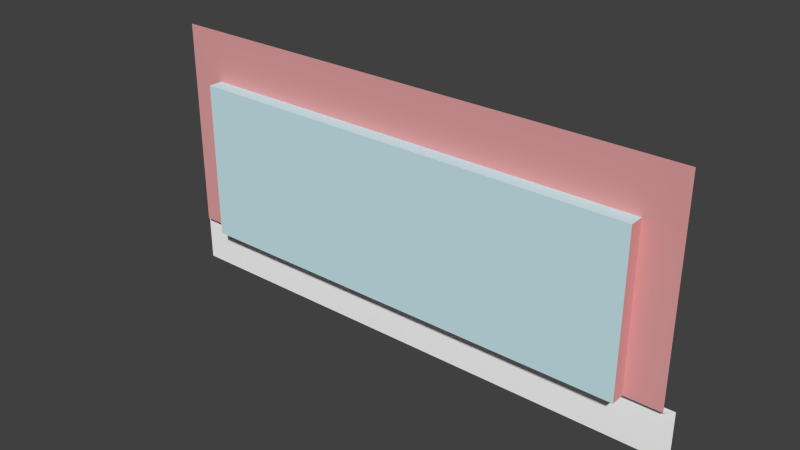 # Source: building-bigWindowsAllAround.blend  (saved by Blender 2.73.0; exported with 4.5.12 LTS)
import bpy
from mathutils import Matrix  # noqa: F401  (used for matrix-valued properties, if any)

bpy.ops.wm.read_factory_settings(use_empty=True)
scene = bpy.context.scene
scene.name = 'Scene'

# ---- collections
col_collection_1 = bpy.data.collections.new('Collection 1'); scene.collection.children.link(col_collection_1)

# ---- materials (node trees are filled in below, after node groups)
mat_brick_re = bpy.data.materials.new('Brick_Re')
mat_brick_re.alpha_threshold = 0.0
mat_brick_re.use_transparent_shadow = False
mat_brick_re.diffuse_color = (0.7765, 0.3647, 0.3647, 1.0)
mat_brick_re.specular_color = (0.3294, 0.3294, 0.3294)
mat_brick_re.roughness = 0.5
mat_frontcol_006 = bpy.data.materials.new('FrontCol.006')
mat_frontcol_006.alpha_threshold = 0.0
mat_frontcol_006.use_transparent_shadow = False
mat_frontcol_006.diffuse_color = (1.0, 1.0, 1.0, 1.0)
mat_frontcol_006.specular_color = (0.3294, 0.3294, 0.3294)
mat_frontcol_006.roughness = 0.5
mat_3_007 = bpy.data.materials.new('_3.007')
mat_3_007.alpha_threshold = 0.0
mat_3_007.use_transparent_shadow = False
mat_3_007.diffuse_color = (0.6118, 0.8314, 0.8863, 1.0)
mat_3_007.specular_color = (0.3294, 0.3294, 0.3294)
mat_3_007.roughness = 0.5

# ---- material node trees

# ---- world
world_world = bpy.data.worlds.new('World'); scene.world = world_world
world_world.color = (0.05088, 0.05088, 0.05088)
world_world.use_sun_shadow = False
world_world.sun_shadow_jitter_overblur = 0.0
world_world.cycles.sampling_method = 'MANUAL'
world_world.cycles.sample_map_resolution = 256

# ---- meshes
me_mesh19 = bpy.data.meshes.new('Mesh19')
me_mesh19.from_pydata([(0.3692, 0.3692, 0.132), (-0.3608, 0.3692, 0.132), (-0.3108, 0.3692, 0.06202), (-0.3608, 0.3692, 0.06202), (-0.3608, 0.3692, -0.158), (-0.3108, 0.3692, -0.158), (-0.3108, 0.3492, -0.158), (-0.3108, 0.3492, 0.06202), (0.3192, 0.3492, 0.06202), (0.3192, 0.3492, -0.158), (0.3692, 0.3692, -0.158), (0.3192, 0.3692, 0.06202), (0.3192, 0.3692, -0.158), (-0.3708, 0.3792, -0.158), (0.3792, 0.3792, -0.228), (0.3792, 0.3792, -0.158), (-0.3708, 0.3792, -0.228)], [], [(13, 15, 14, 16), (2, 11, 8, 7), (3, 2, 5, 4), (9, 8, 11, 12), (7, 8, 9, 6), (7, 6, 5, 2), (11, 3, 1, 0, 10, 12), (2, 3, 11), (4, 5, 6, 9, 12, 10, 15, 13)])
me_mesh19.polygons.foreach_set('material_index', [1, 2, 0, 0, 2, 0, 0, 0, 1])
_uv = me_mesh19.uv_layers.new(name='UVMap')
_uv.uv.foreach_set('vector', [-4.921, 19.69, -34.45, 19.69, -34.45, 16.93, -4.921, 16.93, 7.283, 34.06, 32.09, 34.06, 32.09, 33.27, 7.283, 33.27, -5.315, 28.35, -7.283, 28.35, -7.283, 19.69, -5.315, 19.69, -33.27, 19.69, -33.27, 28.35, -34.06, 28.35, -34.06, 19.69, -7.283, 28.35, -32.09, 28.35, -32.09, 19.69, -7.283, 19.69, 33.27, 28.35, 33.27, 19.69, 34.06, 19.69, 34.06, 28.35, -32.09, 28.35, -5.315, 28.35, -5.315, 31.1, -34.06, 31.1, -34.06, 19.69, -32.09, 19.69, -7.283, 28.35, -5.315, 28.35, -32.09, 28.35, -7.283, 19.69, 33.27, 19.69, -32.09, 19.69, -34.06, 19.69, -34.06, 19.69, 0.0, 0.0, -4.921, 19.69, 0.0, 0.0])
me_mesh19.materials.append(mat_brick_re)
me_mesh19.materials.append(mat_frontcol_006)
me_mesh19.materials.append(mat_3_007)
me_mesh19.use_remesh_preserve_volume = False
me_mesh19.use_remesh_preserve_attributes = False
me_mesh19.use_mirror_vertex_groups = False
me_mesh19.update()

# ---- objects
ob_mesh19 = bpy.data.objects.new('Mesh19', me_mesh19)

# ---- transforms, parenting, visibility, modifiers, constraints
ob_mesh19.location = (0.0, 0.0, 0.0)
ob_mesh19.lineart.crease_threshold = 0.0

# ---- collection membership
col_collection_1.objects.link(ob_mesh19)

# ---- scene / render settings (as saved in the file)
scene.frame_start = 1; scene.frame_end = 250; scene.frame_set(1)
scene.render.engine = 'BLENDER_EEVEE_NEXT'
scene.render.resolution_percentage = 50
scene.render.dither_intensity = 0.0
scene.cycles.use_denoising = False
scene.cycles.samples = 10
scene.cycles.sampling_pattern = 'TABULATED_SOBOL'
scene.cycles.light_sampling_threshold = 0.0
scene.cycles.use_adaptive_sampling = False
scene.cycles.use_light_tree = False
scene.cycles.blur_glossy = 0.0
scene.cycles.pixel_filter_type = 'GAUSSIAN'
scene.cycles.sample_clamp_indirect = 0.0
scene.view_settings.view_transform = 'Standard'
bpy.context.view_layer.update()

# ---- added for rendering (the .blend has no active camera and no usable light): camera, sun
cam_auto = bpy.data.cameras.new('AutoCamera')
cam_auto.lens = 50.0
cam_auto.sensor_width = 36.0
cam_auto.clip_end = 1000.0
ob_auto_camera = bpy.data.objects.new('AutoCamera', cam_auto)
scene.collection.objects.link(ob_auto_camera)
ob_auto_camera.location = (0.774467, -0.560012, 0.56819)
ob_auto_camera.rotation_euler = (1.09748, -7.21219e-08, 0.694738)
scene.camera = ob_auto_camera
light_auto_sun = bpy.data.lights.new('AutoSun', 'SUN')
light_auto_sun.energy = 3.0
light_auto_sun.angle = 0.0523599
ob_auto_sun = bpy.data.objects.new('AutoSun', light_auto_sun)
scene.collection.objects.link(ob_auto_sun)
ob_auto_sun.rotation_euler = (0.872665, 0.174533, 0.523599)
bpy.context.view_layer.update()
